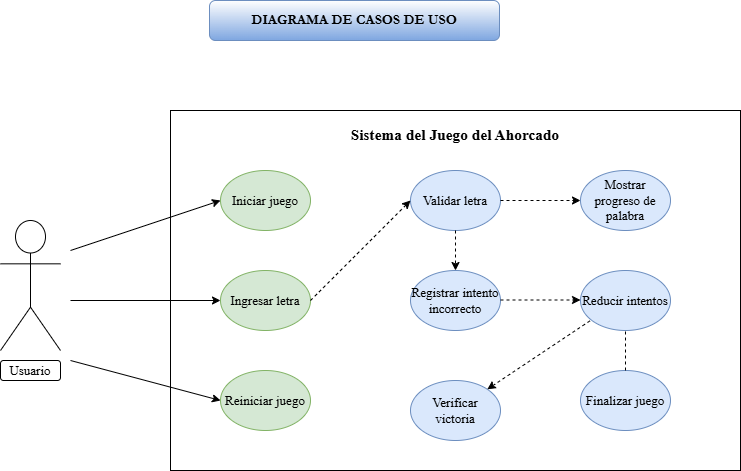

The diagram above was exported from draw.io. Its source (the exported page's mxGraphModel, read from the mxfile embedded in the PNG):
<mxGraphModel dx="1269" dy="692" grid="1" gridSize="10" guides="1" tooltips="1" connect="1" arrows="1" fold="1" page="1" pageScale="1" pageWidth="827" pageHeight="1169" math="0" shadow="0">
  <root>
    <mxCell id="0" />
    <mxCell id="1" parent="0" />
    <mxCell id="RVXx0tMtcOQS_7qGMat3-1" parent="1" style="rounded=0;whiteSpace=wrap;html=1;" value="" vertex="1">
      <mxGeometry height="360" width="570" x="230" y="160" as="geometry" />
    </mxCell>
    <mxCell id="RVXx0tMtcOQS_7qGMat3-2" parent="1" style="shape=umlActor;verticalLabelPosition=bottom;verticalAlign=top;html=1;outlineConnect=0;fontFamily=Times New Roman;fontSize=13;" value="Actor" vertex="1">
      <mxGeometry height="130" width="60" x="60" y="270" as="geometry" />
    </mxCell>
    <mxCell id="RVXx0tMtcOQS_7qGMat3-7" parent="1" style="ellipse;whiteSpace=wrap;html=1;fillColor=#d5e8d4;strokeColor=#82b366;fontFamily=Times New Roman;fontSize=13;" value="Iniciar juego" vertex="1">
      <mxGeometry height="60" width="90" x="280" y="220" as="geometry" />
    </mxCell>
    <mxCell id="RVXx0tMtcOQS_7qGMat3-8" parent="1" style="ellipse;whiteSpace=wrap;html=1;fillColor=#dae8fc;strokeColor=#6c8ebf;fontFamily=Times New Roman;fontSize=13;" value="Verificar victoria" vertex="1">
      <mxGeometry height="60" width="90" x="470" y="430" as="geometry" />
    </mxCell>
    <mxCell id="RVXx0tMtcOQS_7qGMat3-9" parent="1" style="ellipse;whiteSpace=wrap;html=1;fillColor=#dae8fc;strokeColor=#6c8ebf;fontFamily=Times New Roman;fontSize=13;" value="Registrar intento incorrecto" vertex="1">
      <mxGeometry height="60" width="90" x="470" y="320" as="geometry" />
    </mxCell>
    <mxCell id="RVXx0tMtcOQS_7qGMat3-10" parent="1" style="ellipse;whiteSpace=wrap;html=1;fillColor=#d5e8d4;strokeColor=#82b366;fontFamily=Times New Roman;fontSize=13;" value="Reiniciar juego" vertex="1">
      <mxGeometry height="60" width="90" x="280" y="420" as="geometry" />
    </mxCell>
    <mxCell id="RVXx0tMtcOQS_7qGMat3-11" parent="1" style="ellipse;whiteSpace=wrap;html=1;fillColor=#d5e8d4;strokeColor=#82b366;fontFamily=Times New Roman;fontSize=13;" value="Ingresar letra" vertex="1">
      <mxGeometry height="60" width="90" x="280" y="320" as="geometry" />
    </mxCell>
    <mxCell id="RVXx0tMtcOQS_7qGMat3-12" parent="1" style="ellipse;whiteSpace=wrap;html=1;fillColor=#dae8fc;strokeColor=#6c8ebf;fontFamily=Times New Roman;fontSize=13;" value="Mostrar progreso de palabra" vertex="1">
      <mxGeometry height="60" width="90" x="640" y="220" as="geometry" />
    </mxCell>
    <mxCell id="RVXx0tMtcOQS_7qGMat3-13" parent="1" style="ellipse;whiteSpace=wrap;html=1;fillColor=#dae8fc;strokeColor=#6c8ebf;fontFamily=Times New Roman;fontSize=13;" value="Validar letra" vertex="1">
      <mxGeometry height="60" width="90" x="470" y="220" as="geometry" />
    </mxCell>
    <mxCell id="RVXx0tMtcOQS_7qGMat3-14" parent="1" style="ellipse;whiteSpace=wrap;html=1;fillColor=#dae8fc;strokeColor=#6c8ebf;fontFamily=Times New Roman;fontSize=13;" value="Finalizar juego" vertex="1">
      <mxGeometry height="60" width="90" x="640" y="420" as="geometry" />
    </mxCell>
    <mxCell id="RVXx0tMtcOQS_7qGMat3-15" parent="1" style="ellipse;whiteSpace=wrap;html=1;fillColor=#dae8fc;strokeColor=#6c8ebf;fontFamily=Times New Roman;fontSize=13;" value="Reducir intentos" vertex="1">
      <mxGeometry height="60" width="90" x="640" y="320" as="geometry" />
    </mxCell>
    <mxCell id="RVXx0tMtcOQS_7qGMat3-16" parent="1" style="text;html=1;whiteSpace=wrap;strokeColor=none;fillColor=none;align=center;verticalAlign=middle;rounded=0;fontFamily=Times New Roman;fontSize=23;" value="&lt;h6&gt;&lt;b&gt;&lt;font&gt;Sistema del Juego del Ahorcado&lt;/font&gt;&lt;/b&gt;&lt;/h6&gt;" vertex="1">
      <mxGeometry height="30" width="290" x="370" y="170" as="geometry" />
    </mxCell>
    <mxCell id="RVXx0tMtcOQS_7qGMat3-18" edge="1" parent="1" style="endArrow=classic;html=1;rounded=0;entryX=0;entryY=0.5;entryDx=0;entryDy=0;fontFamily=Times New Roman;fontSize=13;" target="RVXx0tMtcOQS_7qGMat3-7" value="">
      <mxGeometry height="50" relative="1" width="50" as="geometry">
        <mxPoint x="130" y="300" as="sourcePoint" />
        <mxPoint x="180" y="250" as="targetPoint" />
      </mxGeometry>
    </mxCell>
    <mxCell id="RVXx0tMtcOQS_7qGMat3-19" edge="1" parent="1" style="endArrow=classic;html=1;rounded=0;entryX=0;entryY=0.5;entryDx=0;entryDy=0;fontFamily=Times New Roman;fontSize=13;" target="RVXx0tMtcOQS_7qGMat3-10" value="">
      <mxGeometry height="50" relative="1" width="50" as="geometry">
        <mxPoint x="130" y="410" as="sourcePoint" />
        <mxPoint x="180" y="360" as="targetPoint" />
      </mxGeometry>
    </mxCell>
    <mxCell id="RVXx0tMtcOQS_7qGMat3-20" edge="1" parent="1" style="endArrow=classic;html=1;rounded=0;fontFamily=Times New Roman;fontSize=13;" target="RVXx0tMtcOQS_7qGMat3-11" value="">
      <mxGeometry height="50" relative="1" width="50" as="geometry">
        <mxPoint x="130" y="350" as="sourcePoint" />
        <mxPoint x="180" y="300" as="targetPoint" />
      </mxGeometry>
    </mxCell>
    <mxCell id="RVXx0tMtcOQS_7qGMat3-23" edge="1" parent="1" style="endArrow=classic;dashed=1;html=1;rounded=0;entryX=0;entryY=0.5;entryDx=0;entryDy=0;endFill=1;fontFamily=Times New Roman;fontSize=13;" target="RVXx0tMtcOQS_7qGMat3-13" value="">
      <mxGeometry height="50" relative="1" width="50" as="geometry">
        <mxPoint x="370" y="350" as="sourcePoint" />
        <mxPoint x="420" y="300" as="targetPoint" />
      </mxGeometry>
    </mxCell>
    <mxCell id="RVXx0tMtcOQS_7qGMat3-24" edge="1" parent="1" source="RVXx0tMtcOQS_7qGMat3-13" style="endArrow=classic;dashed=1;html=1;rounded=0;endFill=1;entryX=0.5;entryY=0;entryDx=0;entryDy=0;exitX=0.5;exitY=1;exitDx=0;exitDy=0;fontFamily=Times New Roman;fontSize=13;" target="RVXx0tMtcOQS_7qGMat3-9" value="">
      <mxGeometry height="50" relative="1" width="50" as="geometry">
        <mxPoint x="520" y="280" as="sourcePoint" />
        <mxPoint x="570" y="230" as="targetPoint" />
      </mxGeometry>
    </mxCell>
    <mxCell id="RVXx0tMtcOQS_7qGMat3-26" edge="1" parent="1" style="endArrow=classic;dashed=1;html=1;rounded=0;endFill=1;entryX=0;entryY=0.5;entryDx=0;entryDy=0;fontFamily=Times New Roman;fontSize=13;" target="RVXx0tMtcOQS_7qGMat3-12" value="">
      <mxGeometry height="50" relative="1" width="50" as="geometry">
        <mxPoint x="560" y="250" as="sourcePoint" />
        <mxPoint x="610" y="200" as="targetPoint" />
      </mxGeometry>
    </mxCell>
    <mxCell id="RVXx0tMtcOQS_7qGMat3-28" edge="1" parent="1" style="endArrow=classic;dashed=1;html=1;rounded=0;endFill=1;entryX=0;entryY=0.5;entryDx=0;entryDy=0;fontFamily=Times New Roman;fontSize=13;" value="">
      <mxGeometry height="50" relative="1" width="50" as="geometry">
        <mxPoint x="560" y="349.5" as="sourcePoint" />
        <mxPoint x="640" y="349.5" as="targetPoint" />
      </mxGeometry>
    </mxCell>
    <mxCell id="RVXx0tMtcOQS_7qGMat3-32" edge="1" parent="1" source="RVXx0tMtcOQS_7qGMat3-14" style="endArrow=none;dashed=1;html=1;rounded=0;exitX=0.5;exitY=0;exitDx=0;exitDy=0;entryX=0.5;entryY=1;entryDx=0;entryDy=0;fontFamily=Times New Roman;fontSize=13;" target="RVXx0tMtcOQS_7qGMat3-15" value="">
      <mxGeometry height="50" relative="1" width="50" as="geometry">
        <mxPoint x="640" y="430" as="sourcePoint" />
        <mxPoint x="690" y="380" as="targetPoint" />
      </mxGeometry>
    </mxCell>
    <mxCell id="RVXx0tMtcOQS_7qGMat3-33" edge="1" parent="1" source="RVXx0tMtcOQS_7qGMat3-8" style="endArrow=none;dashed=1;html=1;rounded=0;startArrow=classic;startFill=1;exitX=1;exitY=0;exitDx=0;exitDy=0;fontFamily=Times New Roman;fontSize=13;" value="">
      <mxGeometry height="50" relative="1" width="50" as="geometry">
        <mxPoint x="600" y="420" as="sourcePoint" />
        <mxPoint x="650" y="370" as="targetPoint" />
      </mxGeometry>
    </mxCell>
    <mxCell id="RVXx0tMtcOQS_7qGMat3-35" parent="1" style="rounded=1;whiteSpace=wrap;html=1;fillColor=default;strokeColor=#6c8ebf;gradientColor=#7ea6e0;fontSize=14;fontFamily=Garamond;" value="&lt;b&gt;DIAGRAMA DE CASOS DE USO&lt;/b&gt;" vertex="1">
      <mxGeometry height="40" width="290" x="269" y="50" as="geometry" />
    </mxCell>
    <mxCell id="RVXx0tMtcOQS_7qGMat3-36" parent="1" style="rounded=1;whiteSpace=wrap;html=1;fontFamily=Times New Roman;fontSize=13;" value="Usuario" vertex="1">
      <mxGeometry height="20" width="60" x="60" y="410" as="geometry" />
    </mxCell>
  </root>
</mxGraphModel>